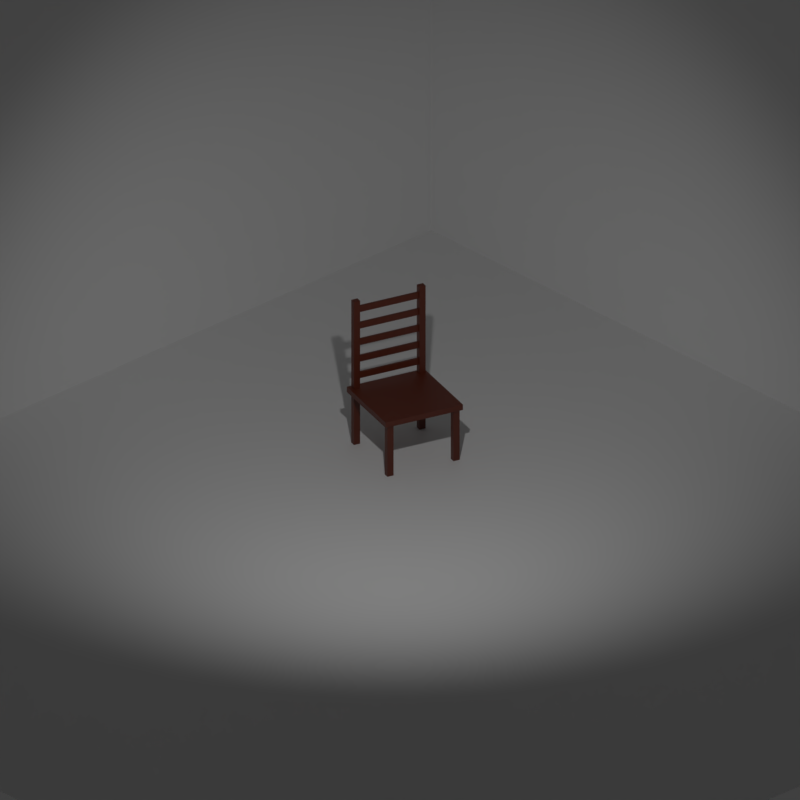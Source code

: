 # Source: level3.blend  (saved by Blender 4.2.66; exported with 4.5.12 LTS)
import bpy
from mathutils import Matrix  # noqa: F401  (used for matrix-valued properties, if any)

bpy.ops.wm.read_factory_settings(use_empty=True)
scene = bpy.context.scene
scene.name = 'Scene'

# ---- collections
col_collection = bpy.data.collections.new('Collection'); scene.collection.children.link(col_collection)

# ---- materials (node trees are filled in below, after node groups)
mat_material = bpy.data.materials.new('Material')
mat_material.alpha_threshold = 0.0
mat_material.use_transparent_shadow = False
mat_material.roughness = 0.5
mat_material.line_color = (0.0, 0.0, 0.0, 1.0)
mat_material_001 = bpy.data.materials.new('Material.001')

# ---- material node trees
mat_material.use_nodes = True; mat_material.node_tree.nodes.clear()
_N = mat_material.node_tree.nodes; _L = mat_material.node_tree.links
n0 = _N.new('ShaderNodeOutputMaterial'); n0.name = 'Material Output'; n0.location = (300, 300)
n1 = _N.new('ShaderNodeBsdfPrincipled'); n1.name = 'Principled BSDF'; n1.location = (10, 300)
n1.inputs[3].default_value = 1.45
_L.new(n1.outputs[0], n0.inputs[0])
n0.is_active_output = True
mat_material_001.use_nodes = True; mat_material_001.node_tree.nodes.clear()
_N = mat_material_001.node_tree.nodes; _L = mat_material_001.node_tree.links
n0 = _N.new('ShaderNodeBsdfPrincipled'); n0.name = 'Principled BSDF'; n0.location = (10, 300)
n0.inputs[0].default_value = (0.1124, 0.01781, 0.005413, 1.0)
n1 = _N.new('ShaderNodeOutputMaterial'); n1.name = 'Material Output'; n1.location = (300, 300)
_L.new(n0.outputs[0], n1.inputs[0])
n1.is_active_output = True

# ---- world
world_world = bpy.data.worlds.new('World'); scene.world = world_world
world_world.use_nodes = True; world_world.node_tree.nodes.clear()
_N = world_world.node_tree.nodes; _L = world_world.node_tree.links
n0 = _N.new('ShaderNodeOutputWorld'); n0.name = 'World Output'; n0.location = (300, 300)
n1 = _N.new('ShaderNodeBackground'); n1.name = 'Background'; n1.location = (10, 300)
n1.inputs[0].default_value = (0.05088, 0.05088, 0.05088, 1.0)
_L.new(n1.outputs[0], n0.inputs[0])
n0.is_active_output = True
world_world.color = (0.05088, 0.05088, 0.05088)
world_world.sun_shadow_jitter_overblur = 0.0

# ---- cameras
cam_camera = bpy.data.cameras.new('Camera')
cam_camera.type = 'ORTHO'
cam_camera.clip_end = 100.0
cam_camera.ortho_scale = 11.81

# ---- lights
light_light = bpy.data.lights.new('Light', 'SPOT')
light_light.energy = 1000.0
light_light.shadow_soft_size = 0.1
light_light.spot_blend = 1.0
light_light.spot_size = 1.419

# ---- meshes
me_cube = bpy.data.meshes.new('Cube')
me_cube.from_pydata([(1.879, 1.0, 1.0), (1.879, 1.0, -1.0), (1.879, -1.924, -1.0), (-1.0, 1.0, 1.0), (-1.0, 1.0, -1.0), (-1.0, -1.924, 1.0), (-1.0, -1.924, -1.0)], [], [(6, 5, 3, 4), (4, 1, 2, 6), (4, 3, 0, 1)])
_uv = me_cube.uv_layers.new(name='UVMap')
_uv.uv.foreach_set('vector', [0.375, 0.0, 0.625, 0.0, 0.625, 0.25, 0.375, 0.25, 0.125, 0.5, 0.375, 0.5, 0.375, 0.75, 0.125, 0.75, 0.375, 0.25, 0.625, 0.25, 0.625, 0.5, 0.375, 0.5])
me_cube.materials.append(mat_material)
me_cube.use_mirror_vertex_groups = False
me_cube.update()
me_cube_008 = bpy.data.meshes.new('Cube.008')
me_cube_008.from_pydata([(-1.0, -1.304, -1.0), (-1.0, -1.304, 1.0), (-1.0, 1.0, -1.0), (-1.0, 1.0, 1.0), (1.0, -1.304, -1.0), (1.0, -1.304, 1.0), (1.0, 1.0, -1.0), (1.0, 1.0, 1.0), (4.4, -1.304, -1.0), (4.4, -1.304, 1.0), (4.4, 1.0, -1.0), (4.4, 1.0, 1.0), (6.4, -1.304, -1.0), (6.4, -1.304, 1.0), (6.4, 1.0, -1.0), (6.4, 1.0, 1.0), (9.8, -1.304, -1.0), (9.8, -1.304, 1.0), (9.8, 1.0, -1.0), (9.8, 1.0, 1.0), (11.8, -1.304, -1.0), (11.8, -1.304, 1.0), (11.8, 1.0, -1.0), (11.8, 1.0, 1.0), (15.2, -1.304, -1.0), (15.2, -1.304, 1.0), (15.2, 1.0, -1.0), (15.2, 1.0, 1.0), (17.2, -1.304, -1.0), (17.2, -1.304, 1.0), (17.2, 1.0, -1.0), (17.2, 1.0, 1.0), (20.6, -1.304, -1.0), (20.6, -1.304, 1.0), (20.6, 1.0, -1.0), (20.6, 1.0, 1.0), (22.6, -1.304, -1.0), (22.6, -1.304, 1.0), (22.6, 1.0, -1.0), (22.6, 1.0, 1.0), (27.19, -1.601, 4.396), (25.43, -1.601, 4.396), (27.19, -1.601, -69.99), (25.43, -1.601, -69.99), (27.19, 1.317, 4.396), (25.43, 1.317, 4.396), (27.19, 1.317, -69.99), (25.43, 1.317, -69.99), (43.66, 0.9526, -2.658), (43.66, 0.9526, 2.563), (26.48, 0.9526, -2.658), (26.48, 0.9526, 2.563), (43.66, 1.185, -2.658), (43.66, 1.185, 2.563), (26.48, 1.185, -2.658), (26.48, 1.185, 2.563), (43.66, -1.519, -2.658), (43.66, -1.519, 2.563), (26.48, -1.519, -2.658), (26.48, -1.519, 2.563), (43.66, -1.286, -2.658), (43.66, -1.286, 2.563), (26.48, -1.286, -2.658), (26.48, -1.286, 2.563), (43.66, -1.519, -67.78), (43.66, -1.519, -62.56), (26.48, -1.519, -67.78), (26.48, -1.519, -62.56), (43.66, -1.286, -67.78), (43.66, -1.286, -62.56), (26.48, -1.286, -67.78), (26.48, -1.286, -62.56), (43.66, 0.9806, -68.17), (43.66, 0.9806, -62.95), (26.48, 0.9806, -68.17), (26.48, 0.9806, -62.95), (43.66, 1.213, -68.17), (43.66, 1.213, -62.95), (26.48, 1.213, -68.17), (26.48, 1.213, -62.95), (25.69, -1.519, -2.658), (25.69, -1.519, 2.563), (-3.022, -1.519, -2.658), (-3.022, -1.519, 2.563), (25.69, -1.286, -2.658), (25.69, -1.286, 2.563), (-3.022, -1.286, -2.658), (-3.022, -1.286, 2.563), (25.69, 0.9526, -2.658), (25.69, 0.9526, 2.563), (-3.022, 0.9526, -2.658), (-3.022, 0.9526, 2.563), (25.69, 1.185, -2.658), (25.69, 1.185, 2.563), (-3.022, 1.185, -2.658), (-3.022, 1.185, 2.563)], [], [(0, 1, 3, 2), (2, 3, 7, 6), (6, 7, 5, 4), (4, 5, 1, 0), (2, 6, 4, 0), (7, 3, 1, 5), (8, 9, 11, 10), (10, 11, 15, 14), (14, 15, 13, 12), (12, 13, 9, 8), (10, 14, 12, 8), (15, 11, 9, 13), (16, 17, 19, 18), (18, 19, 23, 22), (22, 23, 21, 20), (20, 21, 17, 16), (18, 22, 20, 16), (23, 19, 17, 21), (24, 25, 27, 26), (26, 27, 31, 30), (30, 31, 29, 28), (28, 29, 25, 24), (26, 30, 28, 24), (31, 27, 25, 29), (32, 33, 35, 34), (34, 35, 39, 38), (38, 39, 37, 36), (36, 37, 33, 32), (34, 38, 36, 32), (39, 35, 33, 37), (40, 41, 43, 42), (42, 43, 47, 46), (46, 47, 45, 44), (44, 45, 41, 40), (42, 46, 44, 40), (47, 43, 41, 45), (48, 49, 51, 50), (50, 51, 55, 54), (54, 55, 53, 52), (52, 53, 49, 48), (50, 54, 52, 48), (55, 51, 49, 53), (56, 57, 59, 58), (58, 59, 63, 62), (62, 63, 61, 60), (60, 61, 57, 56), (58, 62, 60, 56), (63, 59, 57, 61), (64, 65, 67, 66), (66, 67, 71, 70), (70, 71, 69, 68), (68, 69, 65, 64), (66, 70, 68, 64), (71, 67, 65, 69), (72, 73, 75, 74), (74, 75, 79, 78), (78, 79, 77, 76), (76, 77, 73, 72), (74, 78, 76, 72), (79, 75, 73, 77), (80, 81, 83, 82), (82, 83, 87, 86), (86, 87, 85, 84), (84, 85, 81, 80), (82, 86, 84, 80), (87, 83, 81, 85), (88, 89, 91, 90), (90, 91, 95, 94), (94, 95, 93, 92), (92, 93, 89, 88), (90, 94, 92, 88), (95, 91, 89, 93)])
_uv = me_cube_008.uv_layers.new(name='UVMap')
_uv.uv.foreach_set('vector', [0.375, 0.0, 0.625, 0.0, 0.625, 0.25, 0.375, 0.25, 0.375, 0.25, 0.625, 0.25, 0.625, 0.5, 0.375, 0.5, 0.375, 0.5, 0.625, 0.5, 0.625, 0.75, 0.375, 0.75, 0.375, 0.75, 0.625, 0.75, 0.625, 1.0, 0.375, 1.0, 0.125, 0.5, 0.375, 0.5, 0.375, 0.75, 0.125, 0.75, 0.625, 0.5, 0.875, 0.5, 0.875, 0.75, 0.625, 0.75, 0.375, 0.0, 0.625, 0.0, 0.625, 0.25, 0.375, 0.25, 0.375, 0.25, 0.625, 0.25, 0.625, 0.5, 0.375, 0.5, 0.375, 0.5, 0.625, 0.5, 0.625, 0.75, 0.375, 0.75, 0.375, 0.75, 0.625, 0.75, 0.625, 1.0, 0.375, 1.0, 0.125, 0.5, 0.375, 0.5, 0.375, 0.75, 0.125, 0.75, 0.625, 0.5, 0.875, 0.5, 0.875, 0.75, 0.625, 0.75, 0.375, 0.0, 0.625, 0.0, 0.625, 0.25, 0.375, 0.25, 0.375, 0.25, 0.625, 0.25, 0.625, 0.5, 0.375, 0.5, 0.375, 0.5, 0.625, 0.5, 0.625, 0.75, 0.375, 0.75, 0.375, 0.75, 0.625, 0.75, 0.625, 1.0, 0.375, 1.0, 0.125, 0.5, 0.375, 0.5, 0.375, 0.75, 0.125, 0.75, 0.625, 0.5, 0.875, 0.5, 0.875, 0.75, 0.625, 0.75, 0.375, 0.0, 0.625, 0.0, 0.625, 0.25, 0.375, 0.25, 0.375, 0.25, 0.625, 0.25, 0.625, 0.5, 0.375, 0.5, 0.375, 0.5, 0.625, 0.5, 0.625, 0.75, 0.375, 0.75, 0.375, 0.75, 0.625, 0.75, 0.625, 1.0, 0.375, 1.0, 0.125, 0.5, 0.375, 0.5, 0.375, 0.75, 0.125, 0.75, 0.625, 0.5, 0.875, 0.5, 0.875, 0.75, 0.625, 0.75, 0.375, 0.0, 0.625, 0.0, 0.625, 0.25, 0.375, 0.25, 0.375, 0.25, 0.625, 0.25, 0.625, 0.5, 0.375, 0.5, 0.375, 0.5, 0.625, 0.5, 0.625, 0.75, 0.375, 0.75, 0.375, 0.75, 0.625, 0.75, 0.625, 1.0, 0.375, 1.0, 0.125, 0.5, 0.375, 0.5, 0.375, 0.75, 0.125, 0.75, 0.625, 0.5, 0.875, 0.5, 0.875, 0.75, 0.625, 0.75, 0.375, 0.0, 0.625, 0.0, 0.625, 0.25, 0.375, 0.25, 0.375, 0.25, 0.625, 0.25, 0.625, 0.5, 0.375, 0.5, 0.375, 0.5, 0.625, 0.5, 0.625, 0.75, 0.375, 0.75, 0.375, 0.75, 0.625, 0.75, 0.625, 1.0, 0.375, 1.0, 0.125, 0.5, 0.375, 0.5, 0.375, 0.75, 0.125, 0.75, 0.625, 0.5, 0.875, 0.5, 0.875, 0.75, 0.625, 0.75, 0.375, 0.0, 0.625, 0.0, 0.625, 0.25, 0.375, 0.25, 0.375, 0.25, 0.625, 0.25, 0.625, 0.5, 0.375, 0.5, 0.375, 0.5, 0.625, 0.5, 0.625, 0.75, 0.375, 0.75, 0.375, 0.75, 0.625, 0.75, 0.625, 1.0, 0.375, 1.0, 0.125, 0.5, 0.375, 0.5, 0.375, 0.75, 0.125, 0.75, 0.625, 0.5, 0.875, 0.5, 0.875, 0.75, 0.625, 0.75, 0.375, 0.0, 0.625, 0.0, 0.625, 0.25, 0.375, 0.25, 0.375, 0.25, 0.625, 0.25, 0.625, 0.5, 0.375, 0.5, 0.375, 0.5, 0.625, 0.5, 0.625, 0.75, 0.375, 0.75, 0.375, 0.75, 0.625, 0.75, 0.625, 1.0, 0.375, 1.0, 0.125, 0.5, 0.375, 0.5, 0.375, 0.75, 0.125, 0.75, 0.625, 0.5, 0.875, 0.5, 0.875, 0.75, 0.625, 0.75, 0.375, 0.0, 0.625, 0.0, 0.625, 0.25, 0.375, 0.25, 0.375, 0.25, 0.625, 0.25, 0.625, 0.5, 0.375, 0.5, 0.375, 0.5, 0.625, 0.5, 0.625, 0.75, 0.375, 0.75, 0.375, 0.75, 0.625, 0.75, 0.625, 1.0, 0.375, 1.0, 0.125, 0.5, 0.375, 0.5, 0.375, 0.75, 0.125, 0.75, 0.625, 0.5, 0.875, 0.5, 0.875, 0.75, 0.625, 0.75, 0.375, 0.0, 0.625, 0.0, 0.625, 0.25, 0.375, 0.25, 0.375, 0.25, 0.625, 0.25, 0.625, 0.5, 0.375, 0.5, 0.375, 0.5, 0.625, 0.5, 0.625, 0.75, 0.375, 0.75, 0.375, 0.75, 0.625, 0.75, 0.625, 1.0, 0.375, 1.0, 0.125, 0.5, 0.375, 0.5, 0.375, 0.75, 0.125, 0.75, 0.625, 0.5, 0.875, 0.5, 0.875, 0.75, 0.625, 0.75, 0.375, 0.0, 0.625, 0.0, 0.625, 0.25, 0.375, 0.25, 0.375, 0.25, 0.625, 0.25, 0.625, 0.5, 0.375, 0.5, 0.375, 0.5, 0.625, 0.5, 0.625, 0.75, 0.375, 0.75, 0.375, 0.75, 0.625, 0.75, 0.625, 1.0, 0.375, 1.0, 0.125, 0.5, 0.375, 0.5, 0.375, 0.75, 0.125, 0.75, 0.625, 0.5, 0.875, 0.5, 0.875, 0.75, 0.625, 0.75, 0.375, 0.0, 0.625, 0.0, 0.625, 0.25, 0.375, 0.25, 0.375, 0.25, 0.625, 0.25, 0.625, 0.5, 0.375, 0.5, 0.375, 0.5, 0.625, 0.5, 0.625, 0.75, 0.375, 0.75, 0.375, 0.75, 0.625, 0.75, 0.625, 1.0, 0.375, 1.0, 0.125, 0.5, 0.375, 0.5, 0.375, 0.75, 0.125, 0.75, 0.625, 0.5, 0.875, 0.5, 0.875, 0.75, 0.625, 0.75])
me_cube_008.materials.append(mat_material_001)
me_cube_008.update()

# ---- objects
ob_cube = bpy.data.objects.new('Cube', me_cube)
ob_light = bpy.data.objects.new('Light', light_light)
ob_camera = bpy.data.objects.new('Camera', cam_camera)
ob_cube_006 = bpy.data.objects.new('Cube.006', me_cube_008)

# ---- transforms, parenting, visibility, modifiers, constraints
ob_cube.location = (0.0, 0.0, 5.667)
ob_cube.scale = (5.766, 5.766, 5.427)
ob_cube.lock_rotations_4d = False
ob_cube.empty_display_type = 'ARROWS'
ob_cube.lineart.crease_threshold = 0.0
ob_light.location = (5.297, -5.197, 8.892)
ob_light.rotation_euler = (0.7674, 0.08765, 0.7496)
ob_light.scale = (0.3068, 0.3068, 0.3068)
ob_light.lock_rotations_4d = False
ob_light.empty_display_type = 'ARROWS'
ob_light.color = (0.0, 0.0, 0.0, 0.0)
ob_light.lineart.crease_threshold = 0.0
ob_camera.location = (11.9, -11.51, 10.36)
ob_camera.rotation_euler = (1.088, 1.79e-07, 0.8149)
ob_camera.lock_rotations_4d = False
ob_camera.empty_display_type = 'ARROWS'
ob_camera.color = (0.0, 0.0, 0.0, 0.0)
ob_camera.display_type = 'WIRE'
ob_camera.lineart.crease_threshold = 0.0
ob_cube_006.location = (-1.466, 0.7652, 2.467)
ob_cube_006.rotation_euler = (3.432, 1.571, 0.0)
ob_cube_006.scale = (0.05098, 0.438, 0.01718)

# ---- collection membership
col_collection.objects.link(ob_cube)
col_collection.objects.link(ob_light)
col_collection.objects.link(ob_camera)
col_collection.objects.link(ob_cube_006)

# ---- scene / render settings (as saved in the file)
scene.camera = ob_camera
scene.frame_start = 1; scene.frame_end = 250; scene.frame_set(1)
scene.render.engine = 'BLENDER_EEVEE_NEXT'
scene.render.resolution_x = 600
scene.render.resolution_y = 600
scene.render.resolution_percentage = 41
scene.render.dither_intensity = 0.0
scene.render.filter_size = 0.2
scene.render.line_thickness = 1.7
scene.eevee.taa_render_samples = 4
scene.view_settings.view_transform = 'Standard'
bpy.context.view_layer.update()
